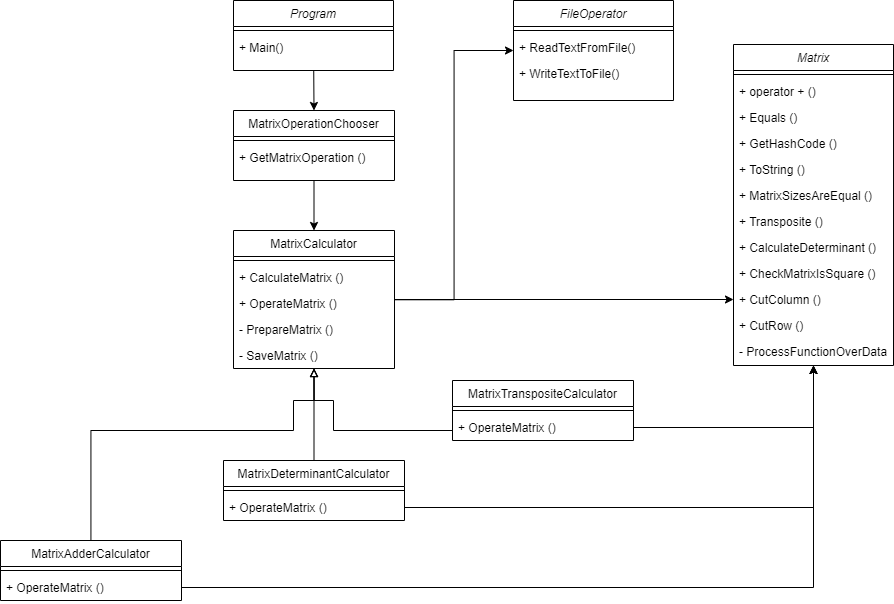

The diagram above was exported from draw.io. Its source (the exported page's mxGraphModel, read from the mxfile embedded in the PNG):
<mxGraphModel dx="2031" dy="1189" grid="1" gridSize="10" guides="1" tooltips="1" connect="1" arrows="1" fold="1" page="1" pageScale="1" pageWidth="827" pageHeight="1169" math="0" shadow="0">
  <root>
    <mxCell id="WIyWlLk6GJQsqaUBKTNV-0" />
    <mxCell id="WIyWlLk6GJQsqaUBKTNV-1" parent="WIyWlLk6GJQsqaUBKTNV-0" />
    <mxCell id="uc-9JXOFVDLEKdGtTpLK-31" value="&lt;br&gt;" style="edgeStyle=orthogonalEdgeStyle;rounded=0;orthogonalLoop=1;jettySize=auto;html=1;entryX=0.5;entryY=1;entryDx=0;entryDy=0;endArrow=block;endFill=0;" edge="1" parent="WIyWlLk6GJQsqaUBKTNV-1" source="uc-9JXOFVDLEKdGtTpLK-11" target="uc-9JXOFVDLEKdGtTpLK-0">
      <mxGeometry relative="1" as="geometry">
        <Array as="points">
          <mxPoint x="218" y="1450" />
          <mxPoint x="420" y="1450" />
          <mxPoint x="420" y="1420" />
          <mxPoint x="441" y="1420" />
        </Array>
      </mxGeometry>
    </mxCell>
    <mxCell id="uc-9JXOFVDLEKdGtTpLK-29" style="edgeStyle=none;rounded=0;orthogonalLoop=1;jettySize=auto;html=1;entryX=0.5;entryY=1;entryDx=0;entryDy=0;endArrow=block;endFill=0;" edge="1" parent="WIyWlLk6GJQsqaUBKTNV-1" source="uc-9JXOFVDLEKdGtTpLK-17" target="uc-9JXOFVDLEKdGtTpLK-0">
      <mxGeometry relative="1" as="geometry" />
    </mxCell>
    <mxCell id="uc-9JXOFVDLEKdGtTpLK-30" style="edgeStyle=orthogonalEdgeStyle;rounded=0;orthogonalLoop=1;jettySize=auto;html=1;entryX=0.5;entryY=1;entryDx=0;entryDy=0;endArrow=block;endFill=0;" edge="1" parent="WIyWlLk6GJQsqaUBKTNV-1" source="uc-9JXOFVDLEKdGtTpLK-20" target="uc-9JXOFVDLEKdGtTpLK-0">
      <mxGeometry relative="1" as="geometry">
        <Array as="points">
          <mxPoint x="460" y="1450" />
          <mxPoint x="460" y="1420" />
          <mxPoint x="441" y="1420" />
        </Array>
      </mxGeometry>
    </mxCell>
    <mxCell id="uc-9JXOFVDLEKdGtTpLK-95" style="edgeStyle=orthogonalEdgeStyle;rounded=0;orthogonalLoop=1;jettySize=auto;html=1;entryX=0;entryY=0.5;entryDx=0;entryDy=0;endArrow=classic;endFill=1;" edge="1" parent="WIyWlLk6GJQsqaUBKTNV-1" source="uc-9JXOFVDLEKdGtTpLK-0" target="uc-9JXOFVDLEKdGtTpLK-69">
      <mxGeometry relative="1" as="geometry" />
    </mxCell>
    <mxCell id="uc-9JXOFVDLEKdGtTpLK-0" value="MatrixCalculator" style="swimlane;fontStyle=0;align=center;verticalAlign=top;childLayout=stackLayout;horizontal=1;startSize=26;horizontalStack=0;resizeParent=1;resizeLast=0;collapsible=1;marginBottom=0;rounded=0;shadow=0;strokeWidth=1;" vertex="1" parent="WIyWlLk6GJQsqaUBKTNV-1">
      <mxGeometry x="360" y="1250" width="161" height="138" as="geometry">
        <mxRectangle x="130" y="380" width="160" height="26" as="alternateBounds" />
      </mxGeometry>
    </mxCell>
    <mxCell id="uc-9JXOFVDLEKdGtTpLK-1" value="" style="line;html=1;strokeWidth=1;align=left;verticalAlign=middle;spacingTop=-1;spacingLeft=3;spacingRight=3;rotatable=0;labelPosition=right;points=[];portConstraint=eastwest;" vertex="1" parent="uc-9JXOFVDLEKdGtTpLK-0">
      <mxGeometry y="26" width="161" height="8" as="geometry" />
    </mxCell>
    <mxCell id="uc-9JXOFVDLEKdGtTpLK-2" value="+ CalculateMatrix ()" style="text;align=left;verticalAlign=top;spacingLeft=4;spacingRight=4;overflow=hidden;rotatable=0;points=[[0,0.5],[1,0.5]];portConstraint=eastwest;" vertex="1" parent="uc-9JXOFVDLEKdGtTpLK-0">
      <mxGeometry y="34" width="161" height="26" as="geometry" />
    </mxCell>
    <mxCell id="uc-9JXOFVDLEKdGtTpLK-8" value="+ OperateMatrix ()" style="text;align=left;verticalAlign=top;spacingLeft=4;spacingRight=4;overflow=hidden;rotatable=0;points=[[0,0.5],[1,0.5]];portConstraint=eastwest;" vertex="1" parent="uc-9JXOFVDLEKdGtTpLK-0">
      <mxGeometry y="60" width="161" height="26" as="geometry" />
    </mxCell>
    <mxCell id="uc-9JXOFVDLEKdGtTpLK-3" value="- PrepareMatrix ()" style="text;align=left;verticalAlign=top;spacingLeft=4;spacingRight=4;overflow=hidden;rotatable=0;points=[[0,0.5],[1,0.5]];portConstraint=eastwest;" vertex="1" parent="uc-9JXOFVDLEKdGtTpLK-0">
      <mxGeometry y="86" width="161" height="26" as="geometry" />
    </mxCell>
    <mxCell id="uc-9JXOFVDLEKdGtTpLK-9" value="- SaveMatrix ()" style="text;align=left;verticalAlign=top;spacingLeft=4;spacingRight=4;overflow=hidden;rotatable=0;points=[[0,0.5],[1,0.5]];portConstraint=eastwest;" vertex="1" parent="uc-9JXOFVDLEKdGtTpLK-0">
      <mxGeometry y="112" width="161" height="26" as="geometry" />
    </mxCell>
    <mxCell id="uc-9JXOFVDLEKdGtTpLK-38" style="edgeStyle=none;rounded=0;orthogonalLoop=1;jettySize=auto;html=1;entryX=0.5;entryY=0;entryDx=0;entryDy=0;endArrow=classic;endFill=1;" edge="1" parent="WIyWlLk6GJQsqaUBKTNV-1" source="uc-9JXOFVDLEKdGtTpLK-32" target="uc-9JXOFVDLEKdGtTpLK-0">
      <mxGeometry relative="1" as="geometry" />
    </mxCell>
    <mxCell id="uc-9JXOFVDLEKdGtTpLK-32" value="MatrixOperationChooser" style="swimlane;fontStyle=0;align=center;verticalAlign=top;childLayout=stackLayout;horizontal=1;startSize=26;horizontalStack=0;resizeParent=1;resizeLast=0;collapsible=1;marginBottom=0;rounded=0;shadow=0;strokeWidth=1;" vertex="1" parent="WIyWlLk6GJQsqaUBKTNV-1">
      <mxGeometry x="360" y="1130" width="161" height="70" as="geometry">
        <mxRectangle x="130" y="380" width="160" height="26" as="alternateBounds" />
      </mxGeometry>
    </mxCell>
    <mxCell id="uc-9JXOFVDLEKdGtTpLK-33" value="" style="line;html=1;strokeWidth=1;align=left;verticalAlign=middle;spacingTop=-1;spacingLeft=3;spacingRight=3;rotatable=0;labelPosition=right;points=[];portConstraint=eastwest;" vertex="1" parent="uc-9JXOFVDLEKdGtTpLK-32">
      <mxGeometry y="26" width="161" height="8" as="geometry" />
    </mxCell>
    <mxCell id="uc-9JXOFVDLEKdGtTpLK-34" value="+ GetMatrixOperation ()" style="text;align=left;verticalAlign=top;spacingLeft=4;spacingRight=4;overflow=hidden;rotatable=0;points=[[0,0.5],[1,0.5]];portConstraint=eastwest;" vertex="1" parent="uc-9JXOFVDLEKdGtTpLK-32">
      <mxGeometry y="34" width="161" height="26" as="geometry" />
    </mxCell>
    <mxCell id="uc-9JXOFVDLEKdGtTpLK-47" style="edgeStyle=none;rounded=0;orthogonalLoop=1;jettySize=auto;html=1;entryX=0.5;entryY=0;entryDx=0;entryDy=0;endArrow=classic;endFill=1;" edge="1" parent="WIyWlLk6GJQsqaUBKTNV-1" source="uc-9JXOFVDLEKdGtTpLK-39" target="uc-9JXOFVDLEKdGtTpLK-32">
      <mxGeometry relative="1" as="geometry" />
    </mxCell>
    <mxCell id="uc-9JXOFVDLEKdGtTpLK-39" value="Program" style="swimlane;fontStyle=2;align=center;verticalAlign=top;childLayout=stackLayout;horizontal=1;startSize=26;horizontalStack=0;resizeParent=1;resizeLast=0;collapsible=1;marginBottom=0;rounded=0;shadow=0;strokeWidth=1;" vertex="1" parent="WIyWlLk6GJQsqaUBKTNV-1">
      <mxGeometry x="360" y="1020" width="160" height="70" as="geometry">
        <mxRectangle x="230" y="140" width="160" height="26" as="alternateBounds" />
      </mxGeometry>
    </mxCell>
    <mxCell id="uc-9JXOFVDLEKdGtTpLK-40" value="" style="line;html=1;strokeWidth=1;align=left;verticalAlign=middle;spacingTop=-1;spacingLeft=3;spacingRight=3;rotatable=0;labelPosition=right;points=[];portConstraint=eastwest;" vertex="1" parent="uc-9JXOFVDLEKdGtTpLK-39">
      <mxGeometry y="26" width="160" height="8" as="geometry" />
    </mxCell>
    <mxCell id="uc-9JXOFVDLEKdGtTpLK-41" value="+ Main()" style="text;align=left;verticalAlign=top;spacingLeft=4;spacingRight=4;overflow=hidden;rotatable=0;points=[[0,0.5],[1,0.5]];portConstraint=eastwest;" vertex="1" parent="uc-9JXOFVDLEKdGtTpLK-39">
      <mxGeometry y="34" width="160" height="26" as="geometry" />
    </mxCell>
    <mxCell id="uc-9JXOFVDLEKdGtTpLK-46" style="edgeStyle=orthogonalEdgeStyle;rounded=0;orthogonalLoop=1;jettySize=auto;html=1;entryX=0;entryY=0.5;entryDx=0;entryDy=0;endArrow=classic;endFill=1;exitX=1.002;exitY=0.357;exitDx=0;exitDy=0;exitPerimeter=0;" edge="1" parent="WIyWlLk6GJQsqaUBKTNV-1" source="uc-9JXOFVDLEKdGtTpLK-8" target="uc-9JXOFVDLEKdGtTpLK-42">
      <mxGeometry relative="1" as="geometry" />
    </mxCell>
    <mxCell id="uc-9JXOFVDLEKdGtTpLK-42" value="FileOperator" style="swimlane;fontStyle=2;align=center;verticalAlign=top;childLayout=stackLayout;horizontal=1;startSize=26;horizontalStack=0;resizeParent=1;resizeLast=0;collapsible=1;marginBottom=0;rounded=0;shadow=0;strokeWidth=1;" vertex="1" parent="WIyWlLk6GJQsqaUBKTNV-1">
      <mxGeometry x="640" y="1020" width="160" height="100" as="geometry">
        <mxRectangle x="230" y="140" width="160" height="26" as="alternateBounds" />
      </mxGeometry>
    </mxCell>
    <mxCell id="uc-9JXOFVDLEKdGtTpLK-43" value="" style="line;html=1;strokeWidth=1;align=left;verticalAlign=middle;spacingTop=-1;spacingLeft=3;spacingRight=3;rotatable=0;labelPosition=right;points=[];portConstraint=eastwest;" vertex="1" parent="uc-9JXOFVDLEKdGtTpLK-42">
      <mxGeometry y="26" width="160" height="8" as="geometry" />
    </mxCell>
    <mxCell id="uc-9JXOFVDLEKdGtTpLK-44" value="+ ReadTextFromFile()" style="text;align=left;verticalAlign=top;spacingLeft=4;spacingRight=4;overflow=hidden;rotatable=0;points=[[0,0.5],[1,0.5]];portConstraint=eastwest;" vertex="1" parent="uc-9JXOFVDLEKdGtTpLK-42">
      <mxGeometry y="34" width="160" height="26" as="geometry" />
    </mxCell>
    <mxCell id="uc-9JXOFVDLEKdGtTpLK-45" value="+ WriteTextToFile()" style="text;align=left;verticalAlign=top;spacingLeft=4;spacingRight=4;overflow=hidden;rotatable=0;points=[[0,0.5],[1,0.5]];portConstraint=eastwest;" vertex="1" parent="uc-9JXOFVDLEKdGtTpLK-42">
      <mxGeometry y="60" width="160" height="26" as="geometry" />
    </mxCell>
    <mxCell id="uc-9JXOFVDLEKdGtTpLK-17" value="MatrixDeterminantCalculator" style="swimlane;fontStyle=0;align=center;verticalAlign=top;childLayout=stackLayout;horizontal=1;startSize=26;horizontalStack=0;resizeParent=1;resizeLast=0;collapsible=1;marginBottom=0;rounded=0;shadow=0;strokeWidth=1;" vertex="1" parent="WIyWlLk6GJQsqaUBKTNV-1">
      <mxGeometry x="350" y="1480" width="181" height="60" as="geometry">
        <mxRectangle x="130" y="380" width="160" height="26" as="alternateBounds" />
      </mxGeometry>
    </mxCell>
    <mxCell id="uc-9JXOFVDLEKdGtTpLK-18" value="" style="line;html=1;strokeWidth=1;align=left;verticalAlign=middle;spacingTop=-1;spacingLeft=3;spacingRight=3;rotatable=0;labelPosition=right;points=[];portConstraint=eastwest;" vertex="1" parent="uc-9JXOFVDLEKdGtTpLK-17">
      <mxGeometry y="26" width="181" height="8" as="geometry" />
    </mxCell>
    <mxCell id="uc-9JXOFVDLEKdGtTpLK-19" value="+ OperateMatrix ()" style="text;align=left;verticalAlign=top;spacingLeft=4;spacingRight=4;overflow=hidden;rotatable=0;points=[[0,0.5],[1,0.5]];portConstraint=eastwest;" vertex="1" parent="uc-9JXOFVDLEKdGtTpLK-17">
      <mxGeometry y="34" width="181" height="26" as="geometry" />
    </mxCell>
    <mxCell id="uc-9JXOFVDLEKdGtTpLK-11" value="MatrixAdderCalculator" style="swimlane;fontStyle=0;align=center;verticalAlign=top;childLayout=stackLayout;horizontal=1;startSize=26;horizontalStack=0;resizeParent=1;resizeLast=0;collapsible=1;marginBottom=0;rounded=0;shadow=0;strokeWidth=1;" vertex="1" parent="WIyWlLk6GJQsqaUBKTNV-1">
      <mxGeometry x="127" y="1560" width="181" height="60" as="geometry">
        <mxRectangle x="130" y="380" width="160" height="26" as="alternateBounds" />
      </mxGeometry>
    </mxCell>
    <mxCell id="uc-9JXOFVDLEKdGtTpLK-12" value="" style="line;html=1;strokeWidth=1;align=left;verticalAlign=middle;spacingTop=-1;spacingLeft=3;spacingRight=3;rotatable=0;labelPosition=right;points=[];portConstraint=eastwest;" vertex="1" parent="uc-9JXOFVDLEKdGtTpLK-11">
      <mxGeometry y="26" width="181" height="8" as="geometry" />
    </mxCell>
    <mxCell id="uc-9JXOFVDLEKdGtTpLK-14" value="+ OperateMatrix ()" style="text;align=left;verticalAlign=top;spacingLeft=4;spacingRight=4;overflow=hidden;rotatable=0;points=[[0,0.5],[1,0.5]];portConstraint=eastwest;" vertex="1" parent="uc-9JXOFVDLEKdGtTpLK-11">
      <mxGeometry y="34" width="181" height="26" as="geometry" />
    </mxCell>
    <mxCell id="uc-9JXOFVDLEKdGtTpLK-20" value="MatrixTranspositeCalculator" style="swimlane;fontStyle=0;align=center;verticalAlign=top;childLayout=stackLayout;horizontal=1;startSize=26;horizontalStack=0;resizeParent=1;resizeLast=0;collapsible=1;marginBottom=0;rounded=0;shadow=0;strokeWidth=1;" vertex="1" parent="WIyWlLk6GJQsqaUBKTNV-1">
      <mxGeometry x="579" y="1400" width="181" height="60" as="geometry">
        <mxRectangle x="130" y="380" width="160" height="26" as="alternateBounds" />
      </mxGeometry>
    </mxCell>
    <mxCell id="uc-9JXOFVDLEKdGtTpLK-21" value="" style="line;html=1;strokeWidth=1;align=left;verticalAlign=middle;spacingTop=-1;spacingLeft=3;spacingRight=3;rotatable=0;labelPosition=right;points=[];portConstraint=eastwest;" vertex="1" parent="uc-9JXOFVDLEKdGtTpLK-20">
      <mxGeometry y="26" width="181" height="8" as="geometry" />
    </mxCell>
    <mxCell id="uc-9JXOFVDLEKdGtTpLK-22" value="+ OperateMatrix ()" style="text;align=left;verticalAlign=top;spacingLeft=4;spacingRight=4;overflow=hidden;rotatable=0;points=[[0,0.5],[1,0.5]];portConstraint=eastwest;" vertex="1" parent="uc-9JXOFVDLEKdGtTpLK-20">
      <mxGeometry y="34" width="181" height="26" as="geometry" />
    </mxCell>
    <mxCell id="uc-9JXOFVDLEKdGtTpLK-91" style="edgeStyle=orthogonalEdgeStyle;rounded=0;orthogonalLoop=1;jettySize=auto;html=1;entryX=0.5;entryY=1;entryDx=0;entryDy=0;endArrow=classic;endFill=1;" edge="1" parent="WIyWlLk6GJQsqaUBKTNV-1" source="uc-9JXOFVDLEKdGtTpLK-19" target="uc-9JXOFVDLEKdGtTpLK-48">
      <mxGeometry relative="1" as="geometry" />
    </mxCell>
    <mxCell id="uc-9JXOFVDLEKdGtTpLK-92" style="edgeStyle=orthogonalEdgeStyle;rounded=0;orthogonalLoop=1;jettySize=auto;html=1;endArrow=classic;endFill=1;entryX=0.5;entryY=1;entryDx=0;entryDy=0;" edge="1" parent="WIyWlLk6GJQsqaUBKTNV-1" source="uc-9JXOFVDLEKdGtTpLK-14" target="uc-9JXOFVDLEKdGtTpLK-48">
      <mxGeometry relative="1" as="geometry">
        <mxPoint x="940" y="1400" as="targetPoint" />
      </mxGeometry>
    </mxCell>
    <mxCell id="uc-9JXOFVDLEKdGtTpLK-93" style="edgeStyle=orthogonalEdgeStyle;rounded=0;orthogonalLoop=1;jettySize=auto;html=1;entryX=0.5;entryY=1;entryDx=0;entryDy=0;endArrow=classic;endFill=1;" edge="1" parent="WIyWlLk6GJQsqaUBKTNV-1" source="uc-9JXOFVDLEKdGtTpLK-22" target="uc-9JXOFVDLEKdGtTpLK-48">
      <mxGeometry relative="1" as="geometry" />
    </mxCell>
    <mxCell id="uc-9JXOFVDLEKdGtTpLK-48" value="Matrix" style="swimlane;fontStyle=2;align=center;verticalAlign=top;childLayout=stackLayout;horizontal=1;startSize=26;horizontalStack=0;resizeParent=1;resizeLast=0;collapsible=1;marginBottom=0;rounded=0;shadow=0;strokeWidth=1;" vertex="1" parent="WIyWlLk6GJQsqaUBKTNV-1">
      <mxGeometry x="860" y="1064" width="160" height="321" as="geometry">
        <mxRectangle x="230" y="140" width="160" height="26" as="alternateBounds" />
      </mxGeometry>
    </mxCell>
    <mxCell id="uc-9JXOFVDLEKdGtTpLK-49" value="" style="line;html=1;strokeWidth=1;align=left;verticalAlign=middle;spacingTop=-1;spacingLeft=3;spacingRight=3;rotatable=0;labelPosition=right;points=[];portConstraint=eastwest;" vertex="1" parent="uc-9JXOFVDLEKdGtTpLK-48">
      <mxGeometry y="26" width="160" height="8" as="geometry" />
    </mxCell>
    <mxCell id="uc-9JXOFVDLEKdGtTpLK-50" value="+ operator + ()" style="text;align=left;verticalAlign=top;spacingLeft=4;spacingRight=4;overflow=hidden;rotatable=0;points=[[0,0.5],[1,0.5]];portConstraint=eastwest;" vertex="1" parent="uc-9JXOFVDLEKdGtTpLK-48">
      <mxGeometry y="34" width="160" height="26" as="geometry" />
    </mxCell>
    <mxCell id="uc-9JXOFVDLEKdGtTpLK-51" value="+ Equals ()" style="text;align=left;verticalAlign=top;spacingLeft=4;spacingRight=4;overflow=hidden;rotatable=0;points=[[0,0.5],[1,0.5]];portConstraint=eastwest;" vertex="1" parent="uc-9JXOFVDLEKdGtTpLK-48">
      <mxGeometry y="60" width="160" height="26" as="geometry" />
    </mxCell>
    <mxCell id="uc-9JXOFVDLEKdGtTpLK-56" value="+ GetHashCode ()" style="text;align=left;verticalAlign=top;spacingLeft=4;spacingRight=4;overflow=hidden;rotatable=0;points=[[0,0.5],[1,0.5]];portConstraint=eastwest;" vertex="1" parent="uc-9JXOFVDLEKdGtTpLK-48">
      <mxGeometry y="86" width="160" height="26" as="geometry" />
    </mxCell>
    <mxCell id="uc-9JXOFVDLEKdGtTpLK-67" value="+ ToString ()" style="text;align=left;verticalAlign=top;spacingLeft=4;spacingRight=4;overflow=hidden;rotatable=0;points=[[0,0.5],[1,0.5]];portConstraint=eastwest;" vertex="1" parent="uc-9JXOFVDLEKdGtTpLK-48">
      <mxGeometry y="112" width="160" height="26" as="geometry" />
    </mxCell>
    <mxCell id="uc-9JXOFVDLEKdGtTpLK-66" value="+ MatrixSizesAreEqual ()" style="text;align=left;verticalAlign=top;spacingLeft=4;spacingRight=4;overflow=hidden;rotatable=0;points=[[0,0.5],[1,0.5]];portConstraint=eastwest;" vertex="1" parent="uc-9JXOFVDLEKdGtTpLK-48">
      <mxGeometry y="138" width="160" height="26" as="geometry" />
    </mxCell>
    <mxCell id="uc-9JXOFVDLEKdGtTpLK-57" value="+ Transposite ()" style="text;align=left;verticalAlign=top;spacingLeft=4;spacingRight=4;overflow=hidden;rotatable=0;points=[[0,0.5],[1,0.5]];portConstraint=eastwest;" vertex="1" parent="uc-9JXOFVDLEKdGtTpLK-48">
      <mxGeometry y="164" width="160" height="26" as="geometry" />
    </mxCell>
    <mxCell id="uc-9JXOFVDLEKdGtTpLK-58" value="+ CalculateDeterminant ()" style="text;align=left;verticalAlign=top;spacingLeft=4;spacingRight=4;overflow=hidden;rotatable=0;points=[[0,0.5],[1,0.5]];portConstraint=eastwest;" vertex="1" parent="uc-9JXOFVDLEKdGtTpLK-48">
      <mxGeometry y="190" width="160" height="26" as="geometry" />
    </mxCell>
    <mxCell id="uc-9JXOFVDLEKdGtTpLK-68" value="+ CheckMatrixIsSquare ()" style="text;align=left;verticalAlign=top;spacingLeft=4;spacingRight=4;overflow=hidden;rotatable=0;points=[[0,0.5],[1,0.5]];portConstraint=eastwest;" vertex="1" parent="uc-9JXOFVDLEKdGtTpLK-48">
      <mxGeometry y="216" width="160" height="26" as="geometry" />
    </mxCell>
    <mxCell id="uc-9JXOFVDLEKdGtTpLK-69" value="+ CutColumn ()" style="text;align=left;verticalAlign=top;spacingLeft=4;spacingRight=4;overflow=hidden;rotatable=0;points=[[0,0.5],[1,0.5]];portConstraint=eastwest;" vertex="1" parent="uc-9JXOFVDLEKdGtTpLK-48">
      <mxGeometry y="242" width="160" height="26" as="geometry" />
    </mxCell>
    <mxCell id="uc-9JXOFVDLEKdGtTpLK-71" value="+ CutRow ()" style="text;align=left;verticalAlign=top;spacingLeft=4;spacingRight=4;overflow=hidden;rotatable=0;points=[[0,0.5],[1,0.5]];portConstraint=eastwest;" vertex="1" parent="uc-9JXOFVDLEKdGtTpLK-48">
      <mxGeometry y="268" width="160" height="26" as="geometry" />
    </mxCell>
    <mxCell id="uc-9JXOFVDLEKdGtTpLK-70" value="- ProcessFunctionOverData ()" style="text;align=left;verticalAlign=top;spacingLeft=4;spacingRight=4;overflow=hidden;rotatable=0;points=[[0,0.5],[1,0.5]];portConstraint=eastwest;" vertex="1" parent="uc-9JXOFVDLEKdGtTpLK-48">
      <mxGeometry y="294" width="160" height="26" as="geometry" />
    </mxCell>
  </root>
</mxGraphModel>